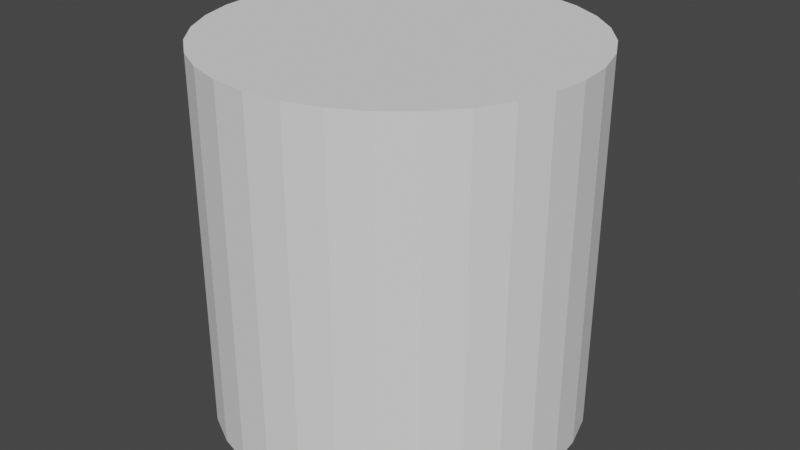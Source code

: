 # Source: FBXLinker.blend  (saved by Blender 2.82.7; exported with 4.5.12 LTS)
import bpy
from mathutils import Matrix  # noqa: F401  (used for matrix-valued properties, if any)

bpy.ops.wm.read_factory_settings(use_empty=True)
scene = bpy.context.scene
scene.name = 'Scene'

# ---- collections
col_collection = bpy.data.collections.new('Collection'); scene.collection.children.link(col_collection)

# ---- world
world_world = bpy.data.worlds.new('World'); scene.world = world_world
world_world.use_nodes = True; world_world.node_tree.nodes.clear()
_N = world_world.node_tree.nodes; _L = world_world.node_tree.links
n0 = _N.new('ShaderNodeOutputWorld'); n0.name = 'World Output'; n0.location = (300, 300)
n1 = _N.new('ShaderNodeBackground'); n1.name = 'Background'; n1.location = (10, 300)
n1.inputs[0].default_value = (0.05088, 0.05088, 0.05088, 1.0)
_L.new(n1.outputs[0], n0.inputs[0])
n0.is_active_output = True
world_world.color = (0.05088, 0.05088, 0.05088)
world_world.use_sun_shadow = False
world_world.sun_shadow_jitter_overblur = 0.0

# ---- meshes
me_cylinder_002 = bpy.data.meshes.new('Cylinder.002')
me_cylinder_002.from_pydata([(0.0, 1.0, -1.0), (0.0, 1.0, 1.0), (0.1951, 0.9808, -1.0), (0.1951, 0.9808, 1.0), (0.3827, 0.9239, -1.0), (0.3827, 0.9239, 1.0), (0.5556, 0.8315, -1.0), (0.5556, 0.8315, 1.0), (0.7071, 0.7071, -1.0), (0.7071, 0.7071, 1.0), (0.8315, 0.5556, -1.0), (0.8315, 0.5556, 1.0), (0.9239, 0.3827, -1.0), (0.9239, 0.3827, 1.0), (0.9808, 0.1951, -1.0), (0.9808, 0.1951, 1.0), (1.0, 7.55e-08, -1.0), (1.0, 7.55e-08, 1.0), (0.9808, -0.1951, -1.0), (0.9808, -0.1951, 1.0), (0.9239, -0.3827, -1.0), (0.9239, -0.3827, 1.0), (0.8315, -0.5556, -1.0), (0.8315, -0.5556, 1.0), (0.7071, -0.7071, -1.0), (0.7071, -0.7071, 1.0), (0.5556, -0.8315, -1.0), (0.5556, -0.8315, 1.0), (0.3827, -0.9239, -1.0), (0.3827, -0.9239, 1.0), (0.1951, -0.9808, -1.0), (0.1951, -0.9808, 1.0), (-3.258e-07, -1.0, -1.0), (-3.258e-07, -1.0, 1.0), (-0.1951, -0.9808, -1.0), (-0.1951, -0.9808, 1.0), (-0.3827, -0.9239, -1.0), (-0.3827, -0.9239, 1.0), (-0.5556, -0.8315, -1.0), (-0.5556, -0.8315, 1.0), (-0.7071, -0.7071, -1.0), (-0.7071, -0.7071, 1.0), (-0.8315, -0.5556, -1.0), (-0.8315, -0.5556, 1.0), (-0.9239, -0.3827, -1.0), (-0.9239, -0.3827, 1.0), (-0.9808, -0.1951, -1.0), (-0.9808, -0.1951, 1.0), (-1.0, 9.656e-07, -1.0), (-1.0, 9.656e-07, 1.0), (-0.9808, 0.1951, -1.0), (-0.9808, 0.1951, 1.0), (-0.9239, 0.3827, -1.0), (-0.9239, 0.3827, 1.0), (-0.8315, 0.5556, -1.0), (-0.8315, 0.5556, 1.0), (-0.7071, 0.7071, -1.0), (-0.7071, 0.7071, 1.0), (-0.5556, 0.8315, -1.0), (-0.5556, 0.8315, 1.0), (-0.3827, 0.9239, -1.0), (-0.3827, 0.9239, 1.0), (-0.1951, 0.9808, -1.0), (-0.1951, 0.9808, 1.0)], [], [(0, 1, 3, 2), (2, 3, 5, 4), (4, 5, 7, 6), (6, 7, 9, 8), (8, 9, 11, 10), (10, 11, 13, 12), (12, 13, 15, 14), (14, 15, 17, 16), (16, 17, 19, 18), (18, 19, 21, 20), (20, 21, 23, 22), (22, 23, 25, 24), (24, 25, 27, 26), (26, 27, 29, 28), (28, 29, 31, 30), (30, 31, 33, 32), (32, 33, 35, 34), (34, 35, 37, 36), (36, 37, 39, 38), (38, 39, 41, 40), (40, 41, 43, 42), (42, 43, 45, 44), (44, 45, 47, 46), (46, 47, 49, 48), (48, 49, 51, 50), (50, 51, 53, 52), (52, 53, 55, 54), (54, 55, 57, 56), (56, 57, 59, 58), (58, 59, 61, 60), (3, 1, 63, 61, 59, 57, 55, 53, 51, 49, 47, 45, 43, 41, 39, 37, 35, 33, 31, 29, 27, 25, 23, 21, 19, 17, 15, 13, 11, 9, 7, 5), (60, 61, 63, 62), (62, 63, 1, 0), (0, 2, 4, 6, 8, 10, 12, 14, 16, 18, 20, 22, 24, 26, 28, 30, 32, 34, 36, 38, 40, 42, 44, 46, 48, 50, 52, 54, 56, 58, 60, 62)])
me_cylinder_002.polygons.foreach_set('use_smooth', [True] * 34)
_k = set([(0, 1), (0, 2), (0, 62), (1, 3), (1, 63), (2, 3), (2, 4), (3, 5), (4, 5), (4, 6), (5, 7), (6, 7), (6, 8), (7, 9), (8, 9), (8, 10), (9, 11), (10, 11), (10, 12), (11, 13), (12, 13), (12, 14), (13, 15), (14, 15), (14, 16), (15, 17), (16, 17), (16, 18), (17, 19), (18, 19), (18, 20), (19, 21), (20, 21), (20, 22), (21, 23), (22, 23), (22, 24), (23, 25), (24, 25), (24, 26), (25, 27), (26, 27), (26, 28), (27, 29), (28, 29), (28, 30), (29, 31), (30, 31), (30, 32), (31, 33), (32, 33), (32, 34), (33, 35), (34, 35), (34, 36), (35, 37), (36, 37), (36, 38), (37, 39), (38, 39), (38, 40), (39, 41), (40, 41), (40, 42), (41, 43), (42, 43), (42, 44), (43, 45), (44, 45), (44, 46), (45, 47), (46, 47), (46, 48), (47, 49), (48, 49), (48, 50), (49, 51), (50, 51), (50, 52), (51, 53), (52, 53), (52, 54), (53, 55), (54, 55), (54, 56), (55, 57), (56, 57), (56, 58), (57, 59), (58, 59), (58, 60), (59, 61), (60, 61), (60, 62), (61, 63), (62, 63)])
me_cylinder_002.attributes.new('sharp_edge', 'BOOLEAN', 'EDGE').data.foreach_set('value', [ (min(e.vertices), max(e.vertices)) in _k for e in me_cylinder_002.edges])
_uv = me_cylinder_002.uv_layers.new(name='UVMap')
_uv.uv.foreach_set('vector', [1.0, 0.5, 1.0, 1.0, 0.9688, 1.0, 0.9688, 0.5, 0.9688, 0.5, 0.9688, 1.0, 0.9375, 1.0, 0.9375, 0.5, 0.9375, 0.5, 0.9375, 1.0, 0.9062, 1.0, 0.9062, 0.5, 0.9062, 0.5, 0.9062, 1.0, 0.875, 1.0, 0.875, 0.5, 0.875, 0.5, 0.875, 1.0, 0.8438, 1.0, 0.8438, 0.5, 0.8438, 0.5, 0.8438, 1.0, 0.8125, 1.0, 0.8125, 0.5, 0.8125, 0.5, 0.8125, 1.0, 0.7812, 1.0, 0.7812, 0.5, 0.7812, 0.5, 0.7812, 1.0, 0.75, 1.0, 0.75, 0.5, 0.75, 0.5, 0.75, 1.0, 0.7188, 1.0, 0.7188, 0.5, 0.7188, 0.5, 0.7188, 1.0, 0.6875, 1.0, 0.6875, 0.5, 0.6875, 0.5, 0.6875, 1.0, 0.6562, 1.0, 0.6562, 0.5, 0.6562, 0.5, 0.6562, 1.0, 0.625, 1.0, 0.625, 0.5, 0.625, 0.5, 0.625, 1.0, 0.5938, 1.0, 0.5938, 0.5, 0.5938, 0.5, 0.5938, 1.0, 0.5625, 1.0, 0.5625, 0.5, 0.5625, 0.5, 0.5625, 1.0, 0.5312, 1.0, 0.5312, 0.5, 0.5312, 0.5, 0.5312, 1.0, 0.5, 1.0, 0.5, 0.5, 0.5, 0.5, 0.5, 1.0, 0.4688, 1.0, 0.4688, 0.5, 0.4688, 0.5, 0.4688, 1.0, 0.4375, 1.0, 0.4375, 0.5, 0.4375, 0.5, 0.4375, 1.0, 0.4062, 1.0, 0.4062, 0.5, 0.4062, 0.5, 0.4062, 1.0, 0.375, 1.0, 0.375, 0.5, 0.375, 0.5, 0.375, 1.0, 0.3438, 1.0, 0.3438, 0.5, 0.3438, 0.5, 0.3438, 1.0, 0.3125, 1.0, 0.3125, 0.5, 0.3125, 0.5, 0.3125, 1.0, 0.2812, 1.0, 0.2812, 0.5, 0.2812, 0.5, 0.2812, 1.0, 0.25, 1.0, 0.25, 0.5, 0.25, 0.5, 0.25, 1.0, 0.2188, 1.0, 0.2188, 0.5, 0.2188, 0.5, 0.2188, 1.0, 0.1875, 1.0, 0.1875, 0.5, 0.1875, 0.5, 0.1875, 1.0, 0.1562, 1.0, 0.1562, 0.5, 0.1562, 0.5, 0.1562, 1.0, 0.125, 1.0, 0.125, 0.5, 0.125, 0.5, 0.125, 1.0, 0.09375, 1.0, 0.09375, 0.5, 0.09375, 0.5, 0.09375, 1.0, 0.0625, 1.0, 0.0625, 0.5, 0.2968, 0.4854, 0.25, 0.49, 0.2032, 0.4854, 0.1582, 0.4717, 0.1167, 0.4496, 0.08029, 0.4197, 0.05045, 0.3833, 0.02827, 0.3418, 0.01461, 0.2968, 0.01, 0.25, 0.01461, 0.2032, 0.02827, 0.1582, 0.05045, 0.1167, 0.08029, 0.08029, 0.1167, 0.05045, 0.1582, 0.02827, 0.2032, 0.01461, 0.25, 0.01, 0.2968, 0.01461, 0.3418, 0.02827, 0.3833, 0.05045, 0.4197, 0.08029, 0.4496, 0.1167, 0.4717, 0.1582, 0.4854, 0.2032, 0.49, 0.25, 0.4854, 0.2968, 0.4717, 0.3418, 0.4496, 0.3833, 0.4197, 0.4197, 0.3833, 0.4496, 0.3418, 0.4717, 0.0625, 0.5, 0.0625, 1.0, 0.03125, 1.0, 0.03125, 0.5, 0.03125, 0.5, 0.03125, 1.0, 0.0, 1.0, 0.0, 0.5, 0.75, 0.49, 0.7968, 0.4854, 0.8418, 0.4717, 0.8833, 0.4496, 0.9197, 0.4197, 0.9496, 0.3833, 0.9717, 0.3418, 0.9854, 0.2968, 0.99, 0.25, 0.9854, 0.2032, 0.9717, 0.1582, 0.9496, 0.1167, 0.9197, 0.08029, 0.8833, 0.05045, 0.8418, 0.02827, 0.7968, 0.01461, 0.75, 0.01, 0.7032, 0.01461, 0.6582, 0.02827, 0.6167, 0.05045, 0.5803, 0.08029, 0.5504, 0.1167, 0.5283, 0.1582, 0.5146, 0.2032, 0.51, 0.25, 0.5146, 0.2968, 0.5283, 0.3418, 0.5504, 0.3833, 0.5803, 0.4197, 0.6167, 0.4496, 0.6582, 0.4717, 0.7032, 0.4854])
me_cylinder_002.use_remesh_fix_poles = True
me_cylinder_002.use_remesh_preserve_attributes = False
me_cylinder_002.use_mirror_vertex_groups = False
me_cylinder_002.update()
me_cylinder_002.normals_split_custom_set([tuple(v) for v in zip(*[iter([0.09802, 0.9952, 0.0, 0.09802, 0.9952, 0.0, 0.09802, 0.9952, 0.0, 0.09802, 0.9952, 0.0, 0.2903, 0.9569, 0.0, 0.2903, 0.9569, 0.0, 0.2903, 0.9569, 0.0, 0.2903, 0.9569, 0.0, 0.4714, 0.8819, 0.0, 0.4714, 0.8819, 0.0, 0.4714, 0.8819, 0.0, 0.4714, 0.8819, 0.0, 0.6344, 0.773, 0.0, 0.6344, 0.773, 0.0, 0.6344, 0.773, 0.0, 0.6344, 0.773, 0.0, 0.773, 0.6344, 0.0, 0.773, 0.6344, 0.0, 0.773, 0.6344, 0.0, 0.773, 0.6344, 0.0, 0.8819, 0.4714, 0.0, 0.8819, 0.4714, 0.0, 0.8819, 0.4714, 0.0, 0.8819, 0.4714, 0.0, 0.9569, 0.2903, 0.0, 0.9569, 0.2903, 0.0, 0.9569, 0.2903, 0.0, 0.9569, 0.2903, 0.0, 0.9952, 0.09802, 0.0, 0.9952, 0.09802, 0.0, 0.9952, 0.09802, 0.0, 0.9952, 0.09802, 0.0, 0.9952, -0.09802, 0.0, 0.9952, -0.09802, 0.0, 0.9952, -0.09802, 0.0, 0.9952, -0.09802, 0.0, 0.9569, -0.2903, 0.0, 0.9569, -0.2903, 0.0, 0.9569, -0.2903, 0.0, 0.9569, -0.2903, 0.0, 0.8819, -0.4714, 0.0, 0.8819, -0.4714, 0.0, 0.8819, -0.4714, 0.0, 0.8819, -0.4714, 0.0, 0.773, -0.6344, 0.0, 0.773, -0.6344, 0.0, 0.773, -0.6344, 0.0, 0.773, -0.6344, 0.0, 0.6344, -0.773, 0.0, 0.6344, -0.773, 0.0, 0.6344, -0.773, 0.0, 0.6344, -0.773, 0.0, 0.4714, -0.8819, 0.0, 0.4714, -0.8819, 0.0, 0.4714, -0.8819, 0.0, 0.4714, -0.8819, 0.0, 0.2903, -0.9569, 0.0, 0.2903, -0.9569, 0.0, 0.2903, -0.9569, 0.0, 0.2903, -0.9569, 0.0, 0.09802, -0.9952, 0.0, 0.09802, -0.9952, 0.0, 0.09802, -0.9952, 0.0, 0.09802, -0.9952, 0.0, -0.09802, -0.9952, 0.0, -0.09802, -0.9952, 0.0, -0.09802, -0.9952, 0.0, -0.09802, -0.9952, 0.0, -0.2903, -0.9569, 0.0, -0.2903, -0.9569, 0.0, -0.2903, -0.9569, 0.0, -0.2903, -0.9569, 0.0, -0.4714, -0.8819, 0.0, -0.4714, -0.8819, 0.0, -0.4714, -0.8819, 0.0, -0.4714, -0.8819, 0.0, -0.6344, -0.773, 0.0, -0.6344, -0.773, 0.0, -0.6344, -0.773, 0.0, -0.6344, -0.773, 0.0, -0.773, -0.6344, 0.0, -0.773, -0.6344, 0.0, -0.773, -0.6344, 0.0, -0.773, -0.6344, 0.0, -0.8819, -0.4714, 0.0, -0.8819, -0.4714, 0.0, -0.8819, -0.4714, 0.0, -0.8819, -0.4714, 0.0, -0.9569, -0.2903, 0.0, -0.9569, -0.2903, 0.0, -0.9569, -0.2903, 0.0, -0.9569, -0.2903, 0.0, -0.9952, -0.09802, 0.0, -0.9952, -0.09802, 0.0, -0.9952, -0.09802, 0.0, -0.9952, -0.09802, 0.0, -0.9952, 0.09802, 0.0, -0.9952, 0.09802, 0.0, -0.9952, 0.09802, 0.0, -0.9952, 0.09802, 0.0, -0.9569, 0.2903, 0.0, -0.9569, 0.2903, 0.0, -0.9569, 0.2903, 0.0, -0.9569, 0.2903, 0.0, -0.8819, 0.4714, 0.0, -0.8819, 0.4714, 0.0, -0.8819, 0.4714, 0.0, -0.8819, 0.4714, 0.0, -0.773, 0.6344, 0.0, -0.773, 0.6344, 0.0, -0.773, 0.6344, 0.0, -0.773, 0.6344, 0.0, -0.6344, 0.773, 0.0, -0.6344, 0.773, 0.0, -0.6344, 0.773, 0.0, -0.6344, 0.773, 0.0, -0.4714, 0.8819, 0.0, -0.4714, 0.8819, 0.0, -0.4714, 0.8819, 0.0, -0.4714, 0.8819, 0.0, -6.683e-08, 0.0, 1.0, -6.683e-08, 0.0, 1.0, -6.683e-08, 0.0, 1.0, -6.683e-08, 0.0, 1.0, -6.683e-08, 0.0, 1.0, -6.683e-08, 0.0, 1.0, -6.683e-08, 0.0, 1.0, -6.683e-08, 0.0, 1.0, -6.683e-08, 0.0, 1.0, -6.683e-08, 0.0, 1.0, -6.683e-08, 0.0, 1.0, -6.683e-08, 0.0, 1.0, -6.683e-08, 0.0, 1.0, -6.683e-08, 0.0, 1.0, -6.683e-08, 0.0, 1.0, -6.683e-08, 0.0, 1.0, -6.683e-08, 0.0, 1.0, -6.683e-08, 0.0, 1.0, -6.683e-08, 0.0, 1.0, -6.683e-08, 0.0, 1.0, -6.683e-08, 0.0, 1.0, -6.683e-08, 0.0, 1.0, -6.683e-08, 0.0, 1.0, -6.683e-08, 0.0, 1.0, -6.683e-08, 0.0, 1.0, -6.683e-08, 0.0, 1.0, -6.683e-08, 0.0, 1.0, -6.683e-08, 0.0, 1.0, -6.683e-08, 0.0, 1.0, -6.683e-08, 0.0, 1.0, -6.683e-08, 0.0, 1.0, -6.683e-08, 0.0, 1.0, -0.2903, 0.9569, 0.0, -0.2903, 0.9569, 0.0, -0.2903, 0.9569, 0.0, -0.2903, 0.9569, 0.0, -0.09802, 0.9952, 0.0, -0.09802, 0.9952, 0.0, -0.09802, 0.9952, 0.0, -0.09802, 0.9952, 0.0, 5.729e-08, 0.0, -1.0, 5.729e-08, 0.0, -1.0, 5.729e-08, 0.0, -1.0, 5.729e-08, 0.0, -1.0, 5.729e-08, 0.0, -1.0, 5.729e-08, 0.0, -1.0, 5.729e-08, 0.0, -1.0, 5.729e-08, 0.0, -1.0, 5.729e-08, 0.0, -1.0, 5.729e-08, 0.0, -1.0, 5.729e-08, 0.0, -1.0, 5.729e-08, 0.0, -1.0, 5.729e-08, 0.0, -1.0, 5.729e-08, 0.0, -1.0, 5.729e-08, 0.0, -1.0, 5.729e-08, 0.0, -1.0, 5.729e-08, 0.0, -1.0, 5.729e-08, 0.0, -1.0, 5.729e-08, 0.0, -1.0, 5.729e-08, 0.0, -1.0, 5.729e-08, 0.0, -1.0, 5.729e-08, 0.0, -1.0, 5.729e-08, 0.0, -1.0, 5.729e-08, 0.0, -1.0, 5.729e-08, 0.0, -1.0, 5.729e-08, 0.0, -1.0, 5.729e-08, 0.0, -1.0, 5.729e-08, 0.0, -1.0, 5.729e-08, 0.0, -1.0, 5.729e-08, 0.0, -1.0, 5.729e-08, 0.0, -1.0, 5.729e-08, 0.0, -1.0])] * 3)])

# ---- objects
ob_cylinder = bpy.data.objects.new('Cylinder', me_cylinder_002)

# ---- transforms, parenting, visibility, modifiers, constraints
ob_cylinder.location = (-14.92, -37.2, -5.417)
ob_cylinder.rotation_euler = (-1.629e-07, 0.0, 0.0)
ob_cylinder.color = (0.8, 0.8, 0.8, 1.0)
ob_cylinder.lineart.crease_threshold = 0.0

# ---- collection membership
col_collection.objects.link(ob_cylinder)

# ---- scene / render settings (as saved in the file)
scene.frame_start = 1; scene.frame_end = 250; scene.frame_set(0)
scene.render.engine = 'BLENDER_EEVEE_NEXT'
scene.cycles.use_denoising = False
scene.cycles.samples = 128
scene.cycles.sampling_pattern = 'TABULATED_SOBOL'
scene.cycles.use_adaptive_sampling = False
scene.cycles.use_light_tree = False
scene.view_settings.view_transform = 'Filmic'
bpy.context.view_layer.update()

# ---- added for rendering (the .blend has no active camera and no usable light): camera, sun
cam_auto = bpy.data.cameras.new('AutoCamera')
cam_auto.lens = 50.0
cam_auto.sensor_width = 36.0
cam_auto.clip_end = 1000.0
ob_auto_camera = bpy.data.objects.new('AutoCamera', cam_auto)
scene.collection.objects.link(ob_auto_camera)
ob_auto_camera.location = (-11.7141, -41.0502, -2.8529)
ob_auto_camera.rotation_euler = (1.09748, -7.21219e-08, 0.694738)
scene.camera = ob_auto_camera
light_auto_sun = bpy.data.lights.new('AutoSun', 'SUN')
light_auto_sun.energy = 3.0
light_auto_sun.angle = 0.0523599
ob_auto_sun = bpy.data.objects.new('AutoSun', light_auto_sun)
scene.collection.objects.link(ob_auto_sun)
ob_auto_sun.rotation_euler = (0.872665, 0.174533, 0.523599)
bpy.context.view_layer.update()
